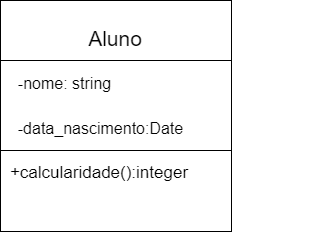

The diagram above was exported from draw.io. Its source (the exported page's mxGraphModel, read from the mxfile embedded in the PNG):
<mxGraphModel dx="576" dy="432" grid="1" gridSize="10" guides="1" tooltips="1" connect="1" arrows="1" fold="1" page="1" pageScale="1" pageWidth="827" pageHeight="1169" math="0" shadow="0">
  <root>
    <mxCell id="0" />
    <mxCell id="1" parent="0" />
    <mxCell id="10" style="edgeStyle=none;html=1;" edge="1" parent="1">
      <mxGeometry relative="1" as="geometry">
        <mxPoint x="510" y="410" as="targetPoint" />
        <mxPoint x="510" y="410" as="sourcePoint" />
      </mxGeometry>
    </mxCell>
    <mxCell id="33" value="" style="group" vertex="1" connectable="0" parent="1">
      <mxGeometry x="209" y="280" width="231" height="231" as="geometry" />
    </mxCell>
    <mxCell id="15" value="" style="whiteSpace=wrap;html=1;aspect=fixed;container=0;" vertex="1" parent="33">
      <mxGeometry width="231" height="231" as="geometry" />
    </mxCell>
    <mxCell id="16" value="" style="rounded=0;whiteSpace=wrap;html=1;container=0;" vertex="1" parent="33">
      <mxGeometry y="60" width="231" height="90" as="geometry" />
    </mxCell>
    <mxCell id="23" value="Aluno" style="text;html=1;strokeColor=none;fillColor=none;align=center;verticalAlign=middle;whiteSpace=wrap;rounded=0;fontSize=21;container=0;" vertex="1" parent="33">
      <mxGeometry x="71.875" y="15" width="86.25" height="45" as="geometry" />
    </mxCell>
    <mxCell id="24" value="-nome: string" style="text;html=1;strokeColor=none;fillColor=none;align=center;verticalAlign=middle;whiteSpace=wrap;rounded=0;fontSize=16;container=0;" vertex="1" parent="33">
      <mxGeometry y="60" width="129.375" height="45" as="geometry" />
    </mxCell>
    <mxCell id="29" value="+calcularidade():integer" style="text;html=1;strokeColor=none;fillColor=none;align=center;verticalAlign=middle;whiteSpace=wrap;rounded=0;fontSize=17;container=0;" vertex="1" parent="33">
      <mxGeometry x="55.5" y="150" width="86.25" height="45" as="geometry" />
    </mxCell>
    <mxCell id="30" value="-data_nascimento:Date" style="text;html=1;strokeColor=none;fillColor=none;align=center;verticalAlign=middle;whiteSpace=wrap;rounded=0;fontSize=16;container=0;" vertex="1" parent="33">
      <mxGeometry x="7.1875" y="105" width="186.875" height="45" as="geometry" />
    </mxCell>
  </root>
</mxGraphModel>